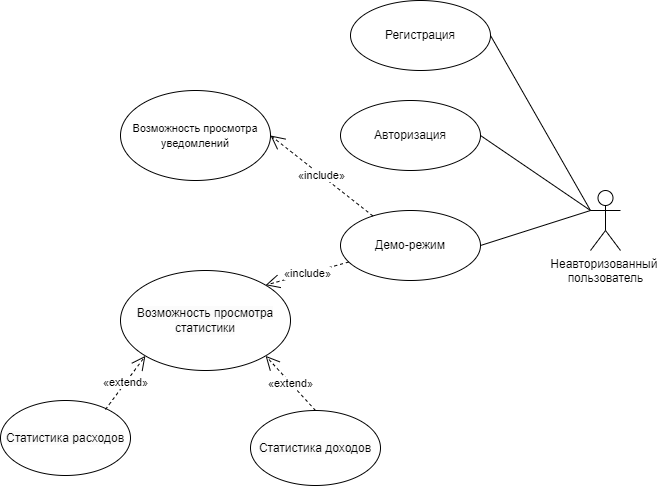

The diagram above was exported from draw.io. Its source (the exported page's mxGraphModel, read from the mxfile embedded in the PNG):
<mxGraphModel dx="1750" dy="858" grid="1" gridSize="10" guides="1" tooltips="1" connect="1" arrows="1" fold="1" page="1" pageScale="1" pageWidth="1169" pageHeight="1654" math="0" shadow="0">
  <root>
    <mxCell id="0" />
    <mxCell id="1" parent="0" />
    <mxCell id="c1lRRI59FGOjU_wEkY6z-15" value="Неавторизованный&amp;nbsp;&lt;br&gt;пользователь" style="shape=umlActor;verticalLabelPosition=bottom;verticalAlign=top;html=1;" parent="1" vertex="1">
      <mxGeometry x="820" y="280" width="30" height="60" as="geometry" />
    </mxCell>
    <mxCell id="c1lRRI59FGOjU_wEkY6z-16" value="Регистрация" style="ellipse;whiteSpace=wrap;html=1;" parent="1" vertex="1">
      <mxGeometry x="580" y="90" width="140" height="70" as="geometry" />
    </mxCell>
    <mxCell id="c1lRRI59FGOjU_wEkY6z-17" value="Авторизация" style="ellipse;whiteSpace=wrap;html=1;" parent="1" vertex="1">
      <mxGeometry x="570" y="190" width="140" height="70" as="geometry" />
    </mxCell>
    <mxCell id="c1lRRI59FGOjU_wEkY6z-18" value="Демо-режим" style="ellipse;whiteSpace=wrap;html=1;" parent="1" vertex="1">
      <mxGeometry x="570" y="300" width="140" height="70" as="geometry" />
    </mxCell>
    <mxCell id="c1lRRI59FGOjU_wEkY6z-19" value="&lt;font style=&quot;font-size: 11px;&quot;&gt;Возможность просмотра уведомлений&lt;/font&gt;" style="ellipse;whiteSpace=wrap;html=1;" parent="1" vertex="1">
      <mxGeometry x="350" y="180" width="150" height="90" as="geometry" />
    </mxCell>
    <mxCell id="c1lRRI59FGOjU_wEkY6z-20" value="&lt;span style=&quot;color: rgb(0, 0, 0); font-family: Helvetica; font-size: 12px; font-style: normal; font-variant-ligatures: normal; font-variant-caps: normal; font-weight: 400; letter-spacing: normal; orphans: 2; text-align: center; text-indent: 0px; text-transform: none; widows: 2; word-spacing: 0px; -webkit-text-stroke-width: 0px; background-color: rgb(251, 251, 251); text-decoration-thickness: initial; text-decoration-style: initial; text-decoration-color: initial; float: none; display: inline !important;&quot;&gt;Возможность просмотра статистики&lt;br&gt;&lt;/span&gt;" style="ellipse;whiteSpace=wrap;html=1;" parent="1" vertex="1">
      <mxGeometry x="350" y="360" width="170" height="100" as="geometry" />
    </mxCell>
    <mxCell id="c1lRRI59FGOjU_wEkY6z-21" value="«include»" style="endArrow=open;endSize=12;dashed=1;html=1;rounded=0;entryX=1;entryY=0;entryDx=0;entryDy=0;" parent="1" source="c1lRRI59FGOjU_wEkY6z-18" target="c1lRRI59FGOjU_wEkY6z-20" edge="1">
      <mxGeometry width="160" relative="1" as="geometry">
        <mxPoint x="90" y="375" as="sourcePoint" />
        <mxPoint x="199" y="290" as="targetPoint" />
        <Array as="points" />
      </mxGeometry>
    </mxCell>
    <mxCell id="c1lRRI59FGOjU_wEkY6z-22" value="«include»" style="endArrow=open;endSize=12;dashed=1;html=1;rounded=0;entryX=1;entryY=0.5;entryDx=0;entryDy=0;" parent="1" source="c1lRRI59FGOjU_wEkY6z-18" target="c1lRRI59FGOjU_wEkY6z-19" edge="1">
      <mxGeometry width="160" relative="1" as="geometry">
        <mxPoint x="100" y="385" as="sourcePoint" />
        <mxPoint x="209" y="300" as="targetPoint" />
        <Array as="points" />
      </mxGeometry>
    </mxCell>
    <mxCell id="c1lRRI59FGOjU_wEkY6z-23" value="" style="endArrow=none;html=1;rounded=0;exitX=0;exitY=0.3333333333333333;exitDx=0;exitDy=0;exitPerimeter=0;entryX=1;entryY=0.5;entryDx=0;entryDy=0;" parent="1" source="c1lRRI59FGOjU_wEkY6z-15" target="c1lRRI59FGOjU_wEkY6z-16" edge="1">
      <mxGeometry width="50" height="50" relative="1" as="geometry">
        <mxPoint x="780" y="300" as="sourcePoint" />
        <mxPoint x="830" y="250" as="targetPoint" />
      </mxGeometry>
    </mxCell>
    <mxCell id="c1lRRI59FGOjU_wEkY6z-24" value="" style="endArrow=none;html=1;rounded=0;exitX=0;exitY=0.3333333333333333;exitDx=0;exitDy=0;exitPerimeter=0;entryX=1;entryY=0.5;entryDx=0;entryDy=0;" parent="1" source="c1lRRI59FGOjU_wEkY6z-15" target="c1lRRI59FGOjU_wEkY6z-17" edge="1">
      <mxGeometry width="50" height="50" relative="1" as="geometry">
        <mxPoint x="773" y="523" as="sourcePoint" />
        <mxPoint x="700" y="435" as="targetPoint" />
      </mxGeometry>
    </mxCell>
    <mxCell id="c1lRRI59FGOjU_wEkY6z-25" value="" style="endArrow=none;html=1;rounded=0;entryX=1;entryY=0.5;entryDx=0;entryDy=0;" parent="1" target="c1lRRI59FGOjU_wEkY6z-18" edge="1">
      <mxGeometry width="50" height="50" relative="1" as="geometry">
        <mxPoint x="820" y="300" as="sourcePoint" />
        <mxPoint x="752" y="377" as="targetPoint" />
      </mxGeometry>
    </mxCell>
    <mxCell id="c1lRRI59FGOjU_wEkY6z-26" value="&lt;span style=&quot;color: rgb(0, 0, 0); font-family: Helvetica; font-size: 12px; font-style: normal; font-variant-ligatures: normal; font-variant-caps: normal; font-weight: 400; letter-spacing: normal; orphans: 2; text-align: center; text-indent: 0px; text-transform: none; widows: 2; word-spacing: 0px; -webkit-text-stroke-width: 0px; background-color: rgb(251, 251, 251); text-decoration-thickness: initial; text-decoration-style: initial; text-decoration-color: initial; float: none; display: inline !important;&quot;&gt;Статистика расходов&lt;br&gt;&lt;/span&gt;" style="ellipse;whiteSpace=wrap;html=1;" parent="1" vertex="1">
      <mxGeometry x="230" y="490" width="130" height="75" as="geometry" />
    </mxCell>
    <mxCell id="c1lRRI59FGOjU_wEkY6z-27" value="&lt;span style=&quot;color: rgb(0, 0, 0); font-family: Helvetica; font-size: 12px; font-style: normal; font-variant-ligatures: normal; font-variant-caps: normal; font-weight: 400; letter-spacing: normal; orphans: 2; text-align: center; text-indent: 0px; text-transform: none; widows: 2; word-spacing: 0px; -webkit-text-stroke-width: 0px; background-color: rgb(251, 251, 251); text-decoration-thickness: initial; text-decoration-style: initial; text-decoration-color: initial; float: none; display: inline !important;&quot;&gt;Статистика доходов&lt;br&gt;&lt;/span&gt;" style="ellipse;whiteSpace=wrap;html=1;" parent="1" vertex="1">
      <mxGeometry x="480" y="500" width="130" height="75" as="geometry" />
    </mxCell>
    <mxCell id="c1lRRI59FGOjU_wEkY6z-28" value="«extend»" style="endArrow=open;endSize=12;dashed=1;html=1;rounded=0;exitX=0.807;exitY=0.12;exitDx=0;exitDy=0;entryX=0;entryY=1;entryDx=0;entryDy=0;exitPerimeter=0;" parent="1" source="c1lRRI59FGOjU_wEkY6z-26" target="c1lRRI59FGOjU_wEkY6z-20" edge="1">
      <mxGeometry x="-0.0011" width="160" relative="1" as="geometry">
        <mxPoint x="330" y="500" as="sourcePoint" />
        <mxPoint x="425" y="503" as="targetPoint" />
        <mxPoint as="offset" />
      </mxGeometry>
    </mxCell>
    <mxCell id="c1lRRI59FGOjU_wEkY6z-29" value="«extend»" style="endArrow=open;endSize=12;dashed=1;html=1;rounded=0;exitX=0.5;exitY=0;exitDx=0;exitDy=0;entryX=1;entryY=1;entryDx=0;entryDy=0;" parent="1" source="c1lRRI59FGOjU_wEkY6z-27" target="c1lRRI59FGOjU_wEkY6z-20" edge="1">
      <mxGeometry x="-0.0011" width="160" relative="1" as="geometry">
        <mxPoint x="275" y="527" as="sourcePoint" />
        <mxPoint x="370" y="530" as="targetPoint" />
        <mxPoint as="offset" />
      </mxGeometry>
    </mxCell>
  </root>
</mxGraphModel>